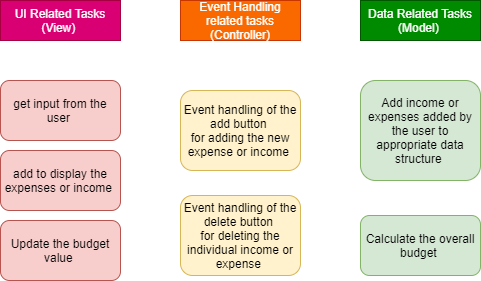

The diagram above was exported from draw.io. Its source (the exported page's mxGraphModel, read from the mxfile embedded in the PNG):
<mxGraphModel dx="868" dy="401" grid="1" gridSize="10" guides="1" tooltips="1" connect="1" arrows="1" fold="1" page="1" pageScale="1" pageWidth="850" pageHeight="1100" math="0" shadow="0">
  <root>
    <mxCell id="0" />
    <mxCell id="1" parent="0" />
    <mxCell id="SxWYfwNVFJMdV7roV_wi-1" value="UI Related Tasks (View)&amp;nbsp;&lt;br&gt;" style="rounded=0;whiteSpace=wrap;html=1;fillColor=#d80073;strokeColor=#A50040;fontColor=#ffffff;" vertex="1" parent="1">
      <mxGeometry x="30" y="50" width="120" height="40" as="geometry" />
    </mxCell>
    <mxCell id="SxWYfwNVFJMdV7roV_wi-2" value="Data Related Tasks (Model)&amp;nbsp;" style="rounded=0;whiteSpace=wrap;html=1;fillColor=#008a00;strokeColor=#005700;fontColor=#ffffff;" vertex="1" parent="1">
      <mxGeometry x="390" y="50" width="120" height="40" as="geometry" />
    </mxCell>
    <mxCell id="SxWYfwNVFJMdV7roV_wi-3" value="Event Handling related tasks (Controller)" style="rounded=0;whiteSpace=wrap;html=1;fillColor=#fa6800;strokeColor=#C73500;fontColor=#ffffff;" vertex="1" parent="1">
      <mxGeometry x="210" y="50" width="120" height="40" as="geometry" />
    </mxCell>
    <mxCell id="SxWYfwNVFJMdV7roV_wi-4" value="get input from the user&amp;nbsp;" style="rounded=1;whiteSpace=wrap;html=1;fillColor=#f8cecc;strokeColor=#b85450;" vertex="1" parent="1">
      <mxGeometry x="30" y="130" width="120" height="60" as="geometry" />
    </mxCell>
    <mxCell id="SxWYfwNVFJMdV7roV_wi-5" value="add to display the expenses or income&amp;nbsp;" style="rounded=1;whiteSpace=wrap;html=1;fillColor=#f8cecc;strokeColor=#b85450;" vertex="1" parent="1">
      <mxGeometry x="30" y="200" width="120" height="60" as="geometry" />
    </mxCell>
    <mxCell id="SxWYfwNVFJMdV7roV_wi-6" value="Update the budget value&amp;nbsp;" style="rounded=1;whiteSpace=wrap;html=1;fillColor=#f8cecc;strokeColor=#b85450;" vertex="1" parent="1">
      <mxGeometry x="30" y="270" width="120" height="60" as="geometry" />
    </mxCell>
    <mxCell id="SxWYfwNVFJMdV7roV_wi-7" value="Add income or expenses added by the user to appropriate data structure&amp;nbsp;" style="rounded=1;whiteSpace=wrap;html=1;fillColor=#d5e8d4;strokeColor=#82b366;" vertex="1" parent="1">
      <mxGeometry x="390" y="130" width="120" height="100" as="geometry" />
    </mxCell>
    <mxCell id="SxWYfwNVFJMdV7roV_wi-8" value="Calculate the overall budget&amp;nbsp;" style="rounded=1;whiteSpace=wrap;html=1;fillColor=#d5e8d4;strokeColor=#82b366;" vertex="1" parent="1">
      <mxGeometry x="390" y="265" width="120" height="60" as="geometry" />
    </mxCell>
    <mxCell id="SxWYfwNVFJMdV7roV_wi-9" value="Event handling of the add button&amp;nbsp;&lt;br&gt;for adding the new expense or income&amp;nbsp;" style="rounded=1;whiteSpace=wrap;html=1;fillColor=#fff2cc;strokeColor=#d6b656;" vertex="1" parent="1">
      <mxGeometry x="210" y="140" width="120" height="80" as="geometry" />
    </mxCell>
    <mxCell id="SxWYfwNVFJMdV7roV_wi-10" value="Event handling of the delete button&amp;nbsp;&lt;br&gt;for deleting the individual income or expense&amp;nbsp;" style="rounded=1;whiteSpace=wrap;html=1;fillColor=#fff2cc;strokeColor=#d6b656;" vertex="1" parent="1">
      <mxGeometry x="210" y="245" width="120" height="80" as="geometry" />
    </mxCell>
  </root>
</mxGraphModel>